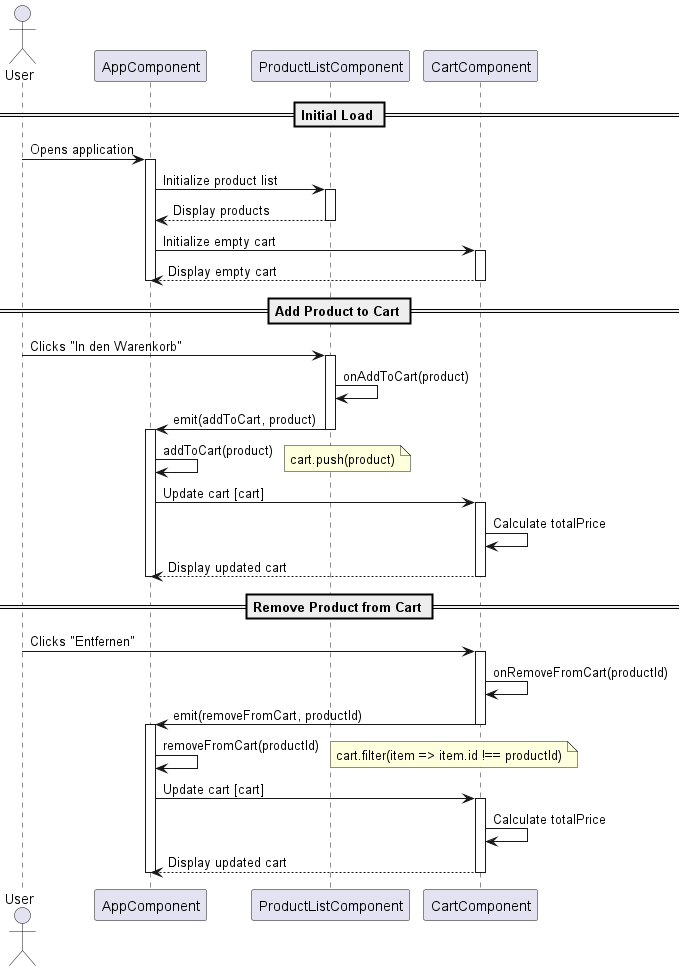

The diagram above was rendered by PlantUML. Its source (embedded in the PNG):
@startuml Web Shop Sequence - Komplett

actor User
participant "AppComponent" as App
participant "ProductListComponent" as ProductList
participant "CartComponent" as Cart

== Initial Load ==
User -> App: Opens application
activate App
App -> ProductList: Initialize product list
activate ProductList
ProductList --> App: Display products
deactivate ProductList
App -> Cart: Initialize empty cart
activate Cart
Cart --> App: Display empty cart
deactivate Cart
deactivate App

== Add Product to Cart ==
User -> ProductList: Clicks "In den Warenkorb"
activate ProductList
ProductList -> ProductList: onAddToCart(product)
ProductList -> App: emit(addToCart, product)
deactivate ProductList
activate App
App -> App: addToCart(product)
note right: cart.push(product)
App -> Cart: Update cart [cart]
activate Cart
Cart -> Cart: Calculate totalPrice
Cart --> App: Display updated cart
deactivate Cart
deactivate App

== Remove Product from Cart ==
User -> Cart: Clicks "Entfernen"
activate Cart
Cart -> Cart: onRemoveFromCart(productId)
Cart -> App: emit(removeFromCart, productId)
deactivate Cart
activate App
App -> App: removeFromCart(productId)
note right: cart.filter(item => item.id !== productId)
App -> Cart: Update cart [cart]
activate Cart
Cart -> Cart: Calculate totalPrice
Cart --> App: Display updated cart
deactivate Cart
deactivate App

@enduml